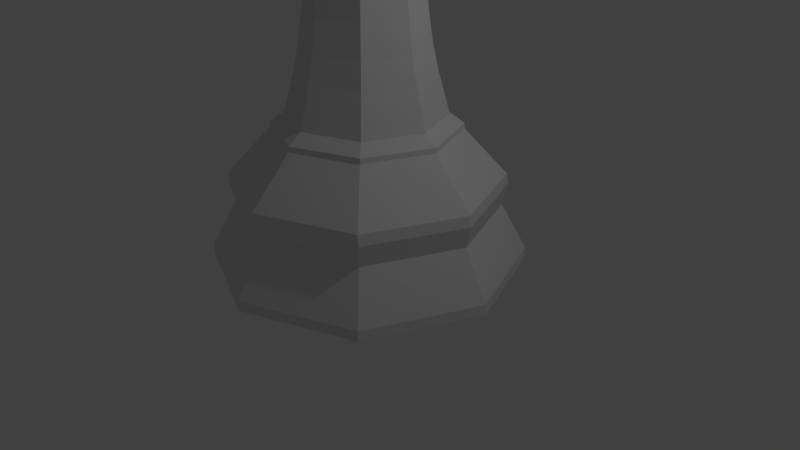 # Source: Chess_Piece_Bishop_LP.blend  (saved by Blender 2.79.0; exported with 4.5.12 LTS)
import bpy
from mathutils import Matrix  # noqa: F401  (used for matrix-valued properties, if any)

bpy.ops.wm.read_factory_settings(use_empty=True)
scene = bpy.context.scene
scene.name = 'Scene'

# ---- collections
col_collection_1 = bpy.data.collections.new('Collection 1'); scene.collection.children.link(col_collection_1)

# ---- world
world_world = bpy.data.worlds.new('World'); scene.world = world_world
world_world.color = (0.05088, 0.05088, 0.05088)
world_world.use_sun_shadow = False
world_world.sun_shadow_jitter_overblur = 0.0
world_world.cycles.sampling_method = 'MANUAL'

# ---- cameras
cam_camera = bpy.data.cameras.new('Camera')
cam_camera.clip_end = 100.0
cam_camera.lens = 35.0
cam_camera.sensor_width = 32.0
cam_camera.sensor_height = 18.0
cam_camera.ortho_scale = 7.314
cam_camera.dof.focus_distance = 0.0
cam_camera.dof.aperture_fstop = 128.0

# ---- lights
light_lamp = bpy.data.lights.new('Lamp', 'POINT')
light_lamp.transmission_factor = 0.0
light_lamp.cutoff_distance = 30.0
light_lamp.energy = 100.0
light_lamp.shadow_buffer_clip_start = 1.001
light_lamp.shadow_soft_size = 0.1
light_lamp.shadow_maximum_resolution = 0.006
light_lamp.use_absolute_resolution = True

# ---- meshes
me_sphere_002 = bpy.data.meshes.new('Sphere.002')
me_sphere_002.from_pydata([(0.0, 0.7071, -0.7071), (0.7071, -1.183e-07, 0.7071), (1.0, -1.311e-07, -1.033e-07), (0.7071, -1.183e-07, -0.7071), (-6.182e-08, -0.7071, 0.7071), (-8.742e-08, -1.0, -1.629e-07), (-6.182e-08, -0.7071, -0.7071), (-8.742e-08, -8.742e-08, 1.0), (-0.7071, 5.303e-09, 0.7071), (-1.0, 4.371e-08, -2.225e-07), (-0.7071, 5.303e-09, -0.7071), (1.236e-07, 0.7071, 0.7071), (1.748e-07, 1.0, -2.821e-07), (-3.994e-07, 8.214, -31.26), (5.808, 5.808, -31.26), (8.214, 3.758e-07, -31.26), (5.808, -5.808, -31.26), (-3.077e-06, -8.214, -31.26), (-5.808, -5.808, -31.26), (-8.214, 7.687e-06, -31.26), (-5.808, 5.808, -31.26), (-2.362e-07, 6.828, -28.26), (3.75e-09, 4.795, -24.18), (3.39, 3.39, -24.18), (4.828, 4.828, -28.26), (4.795, 1.241e-06, -24.18), (6.828, 7.323e-07, -28.26), (3.39, -3.39, -24.18), (4.828, -4.828, -28.26), (-1.56e-06, -4.795, -24.18), (-2.46e-06, -6.828, -28.26), (-3.39, -3.39, -24.18), (-4.828, -4.828, -28.26), (-4.795, 5.509e-06, -24.18), (-6.828, 6.81e-06, -28.26), (-3.39, 3.39, -24.18), (-4.828, 4.828, -28.26), (-3.937e-07, 8.169, -30.75), (5.777, 5.777, -30.75), (8.169, 3.867e-07, -30.75), (5.777, -5.777, -30.75), (-3.056e-06, -8.169, -30.75), (-5.777, -5.777, -30.75), (-8.169, 7.659e-06, -30.75), (-5.777, 5.777, -30.75), (-2.569e-07, 7.002, -26.56), (-2.662e-07, 7.098, -27.11), (5.019, 5.019, -27.11), (4.951, 4.951, -26.56), (7.098, 6.621e-07, -27.11), (7.002, 6.876e-07, -26.56), (5.019, -5.019, -27.11), (4.951, -4.951, -26.56), (-2.582e-06, -7.098, -27.11), (-2.539e-06, -7.002, -26.56), (-5.019, -5.019, -27.11), (-4.951, -4.951, -26.56), (-7.098, 6.98e-06, -27.11), (-7.002, 6.919e-06, -26.56), (-5.019, 5.019, -27.11), (-4.951, 4.951, -26.56), (5.25e-08, 4.049, -23.41), (5.625e-09, 4.781, -23.91), (3.381, 3.381, -23.91), (2.863, 2.863, -23.41), (4.781, 1.254e-06, -23.91), (4.049, 1.422e-06, -23.41), (3.381, -3.381, -23.91), (2.863, -2.863, -23.41), (-1.552e-06, -4.781, -23.91), (-1.267e-06, -4.049, -23.41), (-3.381, -3.381, -23.91), (-2.863, -2.863, -23.41), (-4.781, 5.509e-06, -23.91), (-4.049, 5.025e-06, -23.41), (-3.381, 3.381, -23.91), (-2.863, 2.863, -23.41), (-2.629, -2.629, -12.45), (-1.203e-06, -3.717, -12.45), (2.629, -2.629, -12.45), (3.717, 1.589e-06, -12.45), (2.629, 2.629, -12.45), (1.506e-08, 3.717, -12.45), (-2.629, 2.629, -12.45), (-3.717, 4.898e-06, -12.45), (-2.888, 4.235e-06, -14.47), (-2.042, 2.042, -14.47), (6.75e-08, 2.888, -14.47), (2.042, 2.042, -14.47), (-2.042, -2.042, -14.47), (2.888, 1.665e-06, -14.47), (2.042, -2.042, -14.47), (-8.737e-07, -2.888, -14.47), (-2.84, 4.203e-06, -15.32), (-3.483, 4.641e-06, -21.35), (-2.837, 4.203e-06, -16.72), (-2.958, 4.287e-06, -18.36), (-3.184, 4.437e-06, -19.98), (-2.463, 2.463, -21.35), (-2.008, 2.008, -15.32), (-2.252, 2.252, -19.98), (-2.091, 2.091, -18.36), (-2.006, 2.006, -16.72), (7.312e-08, 2.84, -15.32), (6.75e-08, 3.483, -21.35), (8.062e-08, 2.837, -16.72), (8.062e-08, 2.958, -18.36), (7.5e-08, 3.184, -19.98), (2.463, 2.463, -21.35), (2.008, 2.008, -15.32), (2.252, 2.252, -19.98), (2.091, 2.091, -18.36), (2.006, 2.006, -16.72), (-2.008, -2.008, -15.32), (-2.463, -2.463, -21.35), (-2.006, -2.006, -16.72), (-2.091, -2.091, -18.36), (-2.252, -2.252, -19.98), (2.84, 1.675e-06, -15.32), (3.483, 1.541e-06, -21.35), (2.837, 1.676e-06, -16.72), (2.958, 1.645e-06, -18.36), (3.184, 1.602e-06, -19.98), (2.463, -2.463, -21.35), (2.008, -2.008, -15.32), (2.252, -2.252, -19.98), (2.091, -2.091, -18.36), (2.006, -2.006, -16.72), (-1.067e-06, -3.483, -21.35), (-8.531e-07, -2.84, -15.32), (-9.637e-07, -3.184, -19.98), (-8.868e-07, -2.958, -18.36), (-8.456e-07, -2.837, -16.72), (-4.313, 5.243e-06, -13.59), (-4.307, 5.227e-06, -14.16), (-4.672, 5.475e-06, -13.88), (-3.045, 3.045, -14.16), (-3.05, 3.05, -13.59), (-3.304, 3.304, -13.88), (-1.687e-08, 4.313, -13.59), (-7.5e-09, 4.307, -14.16), (-3.562e-08, 4.672, -13.88), (3.045, 3.045, -14.16), (3.05, 3.05, -13.59), (3.304, 3.304, -13.88), (-3.05, -3.05, -13.59), (-3.045, -3.045, -14.16), (-3.304, -3.304, -13.88), (4.313, 1.404e-06, -13.59), (4.307, 1.394e-06, -14.16), (4.672, 1.319e-06, -13.88), (3.045, -3.045, -14.16), (3.05, -3.05, -13.59), (3.304, -3.304, -13.88), (-1.41e-06, -4.307, -14.16), (-1.421e-06, -4.313, -13.59), (-1.566e-06, -4.672, -13.88), (2.022, 2.039, -11.28), (2.867, 1.554e-06, -11.28), (2.022, -2.039, -11.28), (-0.01657, -2.884, -11.28), (-2.056, -2.039, -11.28), (-2.9, 1.666e-06, -11.28), (-2.056, 2.039, -11.28), (-0.01657, 2.884, -11.28), (2.222, 2.239, -10.7), (3.15, 1.541e-06, -10.7), (2.222, -2.239, -10.7), (-0.01657, -3.166, -10.7), (-2.256, -2.239, -10.7), (-3.183, 1.664e-06, -10.7), (-2.256, 2.239, -10.7), (-0.01657, 3.166, -10.7), (-0.01657, 1.669e-06, -10.7), (-3.764, 4.884e-06, -13.24), (-2.661, -2.661, -13.24), (-2.661, 2.661, -13.24), (2.019e-08, 3.764, -13.24), (2.661, 2.661, -13.24), (3.764, 1.534e-06, -13.24), (-1.207e-06, -3.764, -13.24), (2.661, -2.661, -13.24), (-2.24, -2.233, -11.92), (-3.165, 3.321e-06, -11.92), (-2.24, 2.233, -11.92), (-0.007515, 3.158, -11.92), (2.225, 2.233, -11.92), (3.15, 1.607e-06, -11.92), (2.225, -2.233, -11.92), (-0.007516, -3.158, -11.92), (4.564e-09, 1.093, -1.337), (4.564e-09, 1.093, -1.337), (0.7732, 0.7732, -1.337), (1.419, 1.419, -2.403), (2.176, 2.176, -3.998), (2.854, 2.854, -5.879), (2.79, 2.79, -7.76), (2.426, 2.426, -9.355), (2.111, 2.111, -10.42), (1.093, 6.207e-07, -1.337), (2.007, 6.585e-07, -2.403), (3.077, 6.408e-07, -3.998), (4.036, 5.497e-07, -5.879), (3.946, 6.777e-07, -7.76), (3.431, 6.787e-07, -9.355), (2.985, 5.786e-07, -10.42), (0.7732, -0.7732, -1.337), (1.419, -1.419, -2.403), (2.176, -2.176, -3.998), (2.854, -2.854, -5.879), (2.79, -2.79, -7.76), (2.426, -2.426, -9.355), (2.111, -2.111, -10.42), (4.011e-08, -1.093, -1.337), (2.328e-08, -2.007, -2.403), (1.701e-07, -3.077, -3.998), (5.345e-08, -4.036, -5.879), (1.742e-07, -3.946, -7.76), (6.741e-08, -3.431, -9.355), (8.469e-08, -2.985, -10.42), (-0.7732, -0.7732, -1.337), (-1.419, -1.419, -2.403), (-2.176, -2.176, -3.998), (-2.854, -2.854, -5.879), (-2.79, -2.79, -7.76), (-2.426, -2.426, -9.355), (-2.111, -2.111, -10.42), (-1.093, 6.632e-07, -1.337), (-2.007, 6.585e-07, -2.403), (-3.077, 4.422e-07, -3.998), (-4.036, 6.7e-07, -5.879), (-3.946, 4.231e-07, -7.76), (-3.431, 6.787e-07, -9.355), (-2.985, 6.949e-07, -10.42), (-0.7732, 0.7732, -1.337), (-1.419, 1.419, -2.403), (-2.176, 2.176, -3.998), (-2.854, 2.854, -5.879), (-2.79, 2.79, -7.76), (-2.426, 2.426, -9.355), (-2.111, 2.111, -10.42), (-6.13e-08, 2.007, -2.403), (-1.277e-07, 3.077, -3.998), (5.345e-08, 4.036, -5.879), (-2.077e-07, 3.946, -7.76), (-7.719e-08, 3.431, -9.355), (-3.156e-08, 2.985, -10.42), (0.7732, 0.7732, -1.337), (1.093, 6.207e-07, -1.337), (0.7732, -0.7732, -1.337), (4.011e-08, -1.093, -1.337), (-0.7732, -0.7732, -1.337), (-1.093, 6.632e-07, -1.337), (-0.7732, 0.7732, -1.337), (6.2e-09, 0.4843, -1.018), (0.3424, 0.3424, -1.018), (0.4842, 6.384e-07, -1.018), (0.3424, -0.3424, -1.018), (2.194e-08, -0.4842, -1.018), (-0.3424, -0.3424, -1.018), (-0.4842, 6.572e-07, -1.018), (-0.3424, 0.3424, -1.018)], [], [(12, 11, 1, 2), (0, 12, 2, 3), (11, 7, 1), (2, 1, 4, 5), (3, 2, 5, 6), (1, 7, 4), (5, 4, 8, 9), (6, 5, 9, 10), (4, 7, 8), (9, 8, 11, 12), (10, 9, 12, 0), (8, 7, 11), (64, 63, 62, 61), (63, 23, 22, 62), (23, 48, 45, 22), (48, 47, 46, 45), (47, 24, 21, 46), (24, 38, 37, 21), (38, 14, 13, 37), (61, 62, 75, 76), (62, 22, 35, 75), (22, 45, 60, 35), (45, 46, 59, 60), (46, 21, 36, 59), (21, 37, 44, 36), (37, 13, 20, 44), (76, 75, 73, 74), (75, 35, 33, 73), (35, 60, 58, 33), (60, 59, 57, 58), (59, 36, 34, 57), (36, 44, 43, 34), (44, 20, 19, 43), (74, 73, 71, 72), (73, 33, 31, 71), (33, 58, 56, 31), (58, 57, 55, 56), (57, 34, 32, 55), (34, 43, 42, 32), (43, 19, 18, 42), (72, 71, 69, 70), (71, 31, 29, 69), (31, 56, 54, 29), (56, 55, 53, 54), (55, 32, 30, 53), (32, 42, 41, 30), (42, 18, 17, 41), (70, 69, 67, 68), (69, 29, 27, 67), (29, 54, 52, 27), (54, 53, 51, 52), (53, 30, 28, 51), (30, 41, 40, 28), (41, 17, 16, 40), (68, 67, 65, 66), (67, 27, 25, 65), (27, 52, 50, 25), (52, 51, 49, 50), (51, 28, 26, 49), (28, 40, 39, 26), (40, 16, 15, 39), (66, 65, 63, 64), (65, 25, 23, 63), (25, 50, 48, 23), (50, 49, 47, 48), (49, 26, 24, 47), (26, 39, 38, 24), (39, 15, 14, 38), (85, 89, 146, 134), (17, 18, 19, 20, 13, 14, 15, 16), (88, 87, 140, 142), (86, 85, 134, 136), (91, 90, 149, 151), (92, 91, 151, 154), (90, 88, 142, 149), (87, 86, 136, 140), (89, 92, 154, 146), (113, 129, 92, 89), (68, 66, 119, 123), (181, 179, 80, 79), (103, 99, 86, 87), (64, 61, 104, 108), (178, 177, 82, 81), (118, 109, 88, 90), (72, 70, 128, 114), (175, 180, 78, 77), (129, 124, 91, 92), (124, 118, 90, 91), (70, 68, 123, 128), (180, 181, 79, 78), (99, 93, 85, 86), (61, 76, 98, 104), (177, 176, 83, 82), (109, 103, 87, 88), (66, 64, 108, 119), (179, 178, 81, 80), (74, 72, 114, 94), (93, 113, 89, 85), (176, 174, 84, 83), (129, 113, 115, 132), (132, 115, 116, 131), (131, 116, 117, 130), (130, 117, 114, 128), (99, 103, 105, 102), (102, 105, 106, 101), (101, 106, 107, 100), (100, 107, 104, 98), (109, 118, 120, 112), (112, 120, 121, 111), (111, 121, 122, 110), (110, 122, 119, 108), (124, 129, 132, 127), (127, 132, 131, 126), (126, 131, 130, 125), (125, 130, 128, 123), (118, 124, 127, 120), (120, 127, 126, 121), (121, 126, 125, 122), (122, 125, 123, 119), (113, 93, 95, 115), (115, 95, 96, 116), (116, 96, 97, 117), (117, 97, 94, 114), (103, 109, 112, 105), (105, 112, 111, 106), (106, 111, 110, 107), (107, 110, 108, 104), (93, 99, 102, 95), (95, 102, 101, 96), (96, 101, 100, 97), (97, 100, 98, 94), (76, 74, 94, 98), (155, 145, 147, 156), (156, 147, 146, 154), (137, 139, 141, 138), (138, 141, 140, 136), (143, 148, 150, 144), (144, 150, 149, 142), (152, 155, 156, 153), (153, 156, 154, 151), (148, 152, 153, 150), (150, 153, 151, 149), (145, 133, 135, 147), (147, 135, 134, 146), (139, 143, 144, 141), (141, 144, 142, 140), (133, 137, 138, 135), (135, 138, 136, 134), (174, 175, 77, 84), (159, 167, 168, 160), (161, 169, 170, 162), (163, 171, 172, 164), (158, 166, 167, 159), (160, 168, 169, 161), (162, 170, 171, 163), (164, 172, 165, 157), (157, 165, 166, 158), (173, 165, 172), (173, 166, 165), (173, 167, 166), (173, 168, 167), (173, 169, 168), (173, 170, 169), (173, 171, 170), (173, 172, 171), (182, 161, 162, 183), (183, 162, 163, 184), (184, 163, 164, 185), (185, 164, 157, 186), (186, 157, 158, 187), (187, 158, 159, 188), (188, 159, 160, 189), (189, 160, 161, 182), (133, 145, 175, 174), (137, 133, 174, 176), (148, 143, 178, 179), (139, 137, 176, 177), (155, 152, 181, 180), (145, 155, 180, 175), (143, 139, 177, 178), (152, 148, 179, 181), (78, 189, 182, 77), (79, 188, 189, 78), (80, 187, 188, 79), (81, 186, 187, 80), (82, 185, 186, 81), (83, 184, 185, 82), (84, 183, 184, 83), (77, 182, 183, 84), (246, 245, 197, 198), (244, 243, 195, 196), (242, 241, 193, 194), (227, 220, 251, 252), (245, 244, 196, 197), (243, 242, 194, 195), (241, 190, 192, 193), (194, 193, 200, 201), (206, 199, 248, 249), (197, 196, 203, 204), (195, 194, 201, 202), (193, 192, 199, 200), (198, 197, 204, 205), (196, 195, 202, 203), (204, 203, 210, 211), (202, 201, 208, 209), (200, 199, 206, 207), (205, 204, 211, 212), (203, 202, 209, 210), (201, 200, 207, 208), (213, 206, 249, 250), (207, 206, 213, 214), (212, 211, 218, 219), (210, 209, 216, 217), (208, 207, 214, 215), (190, 234, 253, 191), (211, 210, 217, 218), (209, 208, 215, 216), (219, 218, 225, 226), (217, 216, 223, 224), (215, 214, 221, 222), (199, 192, 247, 248), (218, 217, 224, 225), (216, 215, 222, 223), (214, 213, 220, 221), (192, 190, 191, 247), (225, 224, 231, 232), (223, 222, 229, 230), (221, 220, 227, 228), (226, 225, 232, 233), (224, 223, 230, 231), (222, 221, 228, 229), (232, 231, 238, 239), (230, 229, 236, 237), (228, 227, 234, 235), (233, 232, 239, 240), (231, 230, 237, 238), (229, 228, 235, 236), (234, 227, 252, 253), (240, 239, 245, 246), (238, 237, 243, 244), (236, 235, 241, 242), (220, 213, 250, 251), (239, 238, 244, 245), (237, 236, 242, 243), (235, 234, 190, 241), (166, 205, 212, 167), (167, 212, 219, 168), (168, 219, 226, 169), (169, 226, 233, 170), (170, 233, 240, 171), (171, 240, 246, 172), (172, 246, 198, 165), (165, 198, 205, 166), (251, 250, 258, 259), (248, 247, 255, 256), (250, 249, 257, 258), (252, 251, 259, 260), (247, 191, 254, 255), (191, 253, 261, 254), (249, 248, 256, 257), (253, 252, 260, 261), (254, 0, 255), (255, 3, 256), (256, 3, 257), (257, 6, 258), (258, 6, 259), (259, 10, 260), (260, 10, 261), (261, 0, 254), (255, 0, 3), (257, 3, 6), (259, 6, 10), (261, 10, 0)])
me_sphere_002.use_remesh_preserve_volume = False
me_sphere_002.use_remesh_preserve_attributes = False
me_sphere_002.use_mirror_vertex_groups = False
me_sphere_002.update()

# ---- objects
ob_sphere = bpy.data.objects.new('Sphere', me_sphere_002)
ob_lamp = bpy.data.objects.new('Lamp', light_lamp)
ob_camera = bpy.data.objects.new('Camera', cam_camera)

# ---- transforms, parenting, visibility, modifiers, constraints
ob_sphere.location = (0.0, 0.0, 7.61)
ob_sphere.scale = (0.2435, 0.2435, 0.2435)
ob_sphere.lineart.crease_threshold = 0.0
ob_lamp.location = (4.076, 1.005, 5.904)
ob_lamp.rotation_euler = (0.6503, 0.05522, 1.866)
ob_lamp.lock_rotations_4d = False
ob_lamp.empty_display_type = 'ARROWS'
ob_lamp.color = (0.0, 0.0, 0.0, 0.0)
ob_lamp.lineart.crease_threshold = 0.0
ob_camera.location = (7.481, -6.508, 5.344)
ob_camera.rotation_euler = (1.109, 0.0, 0.8149)
ob_camera.lock_rotations_4d = False
ob_camera.empty_display_type = 'ARROWS'
ob_camera.color = (0.0, 0.0, 0.0, 0.0)
ob_camera.display_type = 'WIRE'
ob_camera.lineart.crease_threshold = 0.0

# ---- collection membership
col_collection_1.objects.link(ob_sphere)
col_collection_1.objects.link(ob_lamp)
col_collection_1.objects.link(ob_camera)

# ---- scene / render settings (as saved in the file)
scene.camera = ob_camera
scene.frame_start = 1; scene.frame_end = 250; scene.frame_set(1)
scene.render.engine = 'BLENDER_EEVEE_NEXT'
scene.render.resolution_percentage = 50
scene.render.dither_intensity = 0.0
scene.cycles.use_denoising = False
scene.cycles.samples = 128
scene.cycles.sampling_pattern = 'TABULATED_SOBOL'
scene.cycles.use_adaptive_sampling = False
scene.cycles.use_light_tree = False
scene.cycles.blur_glossy = 0.0
scene.cycles.sample_clamp_indirect = 0.0
scene.view_settings.view_transform = 'Standard'
bpy.context.view_layer.update()
